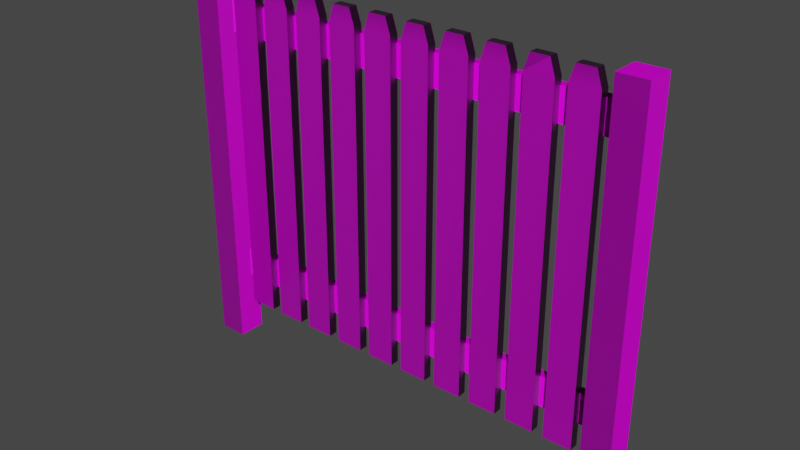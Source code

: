 # Source: staccionata.blend  (saved by Blender 2.80.75; exported with 4.5.12 LTS)
import bpy
from mathutils import Matrix  # noqa: F401  (used for matrix-valued properties, if any)

bpy.ops.wm.read_factory_settings(use_empty=True)
scene = bpy.context.scene
scene.name = 'Scene'

# ---- collections
col_collection = bpy.data.collections.new('Collection'); scene.collection.children.link(col_collection)

# ---- images (referenced by path relative to the original .blend; pixels are not part of the script)
import os
ASSET_DIR = os.environ.get("B2B_ASSET_DIR", "")  # directory of the original .blend (textures are referenced by path, not embedded)
HERE = os.path.dirname(os.path.abspath(__file__))  # packed textures are extracted next to this script under _unpacked/

def load_image(name, relpath, width, height, colorspace="sRGB"):
    """Load a texture the original file referenced (path relative to the .blend, or extracted next to this script)."""
    p = next((c for c in (os.path.join(HERE, relpath), os.path.join(ASSET_DIR, relpath)) if relpath and os.path.exists(c)), "")
    if p:
        img = bpy.data.images.load(p, check_existing=True)
        img.name = name
    else:  # same state as the original file: an image datablock whose file is absent (Cycles renders it pink)
        img = bpy.data.images.new(name, width, height)
        img.source = "FILE"
        img.filepath = "//" + (relpath or name)
    img.colorspace_settings.name = colorspace
    return img
img_woodenplanks05_2k_roughness_png = load_image('WoodenPlanks05_2K_Roughness.png', 'WoodenPlanks05_2K_Roughness.png', 1024, 1024, 'Non-Color')
img_woodenplanks05_2k_normal_png = load_image('WoodenPlanks05_2K_Normal.png', 'WoodenPlanks05_2K_Normal.png', 1024, 1024, 'Non-Color')
img_woodenplanks05_2k_basecolor_png = load_image('WoodenPlanks05_2K_BaseColor.png', 'WoodenPlanks05_2K_BaseColor.png', 1024, 1024, 'sRGB')

# ---- materials (node trees are filled in below, after node groups)
mat_material = bpy.data.materials.new('Material')
mat_material.alpha_threshold = 0.0
mat_material.line_color = (0.0, 0.0, 0.0, 1.0)

# ---- material node trees
mat_material.use_nodes = True; mat_material.node_tree.nodes.clear()
_N = mat_material.node_tree.nodes; _L = mat_material.node_tree.links
n0 = _N.new('ShaderNodeOutputMaterial'); n0.name = 'Material Output'; n0.location = (498, 212)
n1 = _N.new('ShaderNodeTexCoord'); n1.name = 'Texture Coordinate'; n1.location = (-1681, 294)
n2 = _N.new('ShaderNodeValToRGB'); n2.name = 'ColorRamp'; n2.location = (-282, -67)
while len(n2.color_ramp.elements) > 1: n2.color_ramp.elements.remove(n2.color_ramp.elements[-1])
n2.color_ramp.elements[0].position = 0.0; n2.color_ramp.elements[0].color = (0.0, 0.0, 0.0, 1.0)
_e = n2.color_ramp.elements.new(1.0); _e.color = (1.0, 1.0, 1.0, 1.0)
n3 = _N.new('ShaderNodeTexImage'); n3.name = 'Image Texture.001'; n3.location = (-719, -144)
n3.image = img_woodenplanks05_2k_roughness_png
n4 = _N.new('ShaderNodeTexImage'); n4.name = 'Image Texture.002'; n4.location = (-743, -423)
n4.image = img_woodenplanks05_2k_normal_png
n5 = _N.new('ShaderNodeMapping'); n5.name = 'Mapping'; n5.location = (-1196, 123)
n5.width = 240
n6 = _N.new('ShaderNodeNormalMap'); n6.name = 'Normal Map'; n6.location = (-276, -408)
n6.inputs[0].default_value = 2.9
n7 = _N.new('ShaderNodeBsdfPrincipled'); n7.name = 'Principled BSDF'; n7.location = (108, 271)
n7.distribution = 'GGX'
n7.subsurface_method = 'BURLEY'
n7.inputs[3].default_value = 1.45
n7.inputs[27].default_value = (0.0, 0.0, 0.0, 1.0)
n7.inputs[28].default_value = 1.0
n8 = _N.new('ShaderNodeTexImage'); n8.name = 'Image Texture'; n8.location = (-634, 269)
n8.image = img_woodenplanks05_2k_basecolor_png
_L.new(n8.outputs[0], n7.inputs[0])
_L.new(n5.outputs[0], n8.inputs[0])
_L.new(n1.outputs[2], n5.inputs[0])
_L.new(n5.outputs[0], n3.inputs[0])
_L.new(n3.outputs[0], n2.inputs[0])
_L.new(n2.outputs[0], n7.inputs[2])
_L.new(n7.outputs[0], n0.inputs[0])
_L.new(n5.outputs[0], n4.inputs[0])
_L.new(n4.outputs[0], n6.inputs[1])
_L.new(n6.outputs[0], n7.inputs[5])
n0.is_active_output = True

# ---- world
world_world = bpy.data.worlds.new('World'); scene.world = world_world
world_world.use_nodes = True; world_world.node_tree.nodes.clear()
_N = world_world.node_tree.nodes; _L = world_world.node_tree.links
n0 = _N.new('ShaderNodeOutputWorld'); n0.name = 'World Output'; n0.location = (300, 300)
n1 = _N.new('ShaderNodeBackground'); n1.name = 'Background'; n1.location = (10, 300)
n1.inputs[0].default_value = (0.05088, 0.05088, 0.05088, 1.0)
_L.new(n1.outputs[0], n0.inputs[0])
n0.is_active_output = True
world_world.color = (0.05088, 0.05088, 0.05088)
world_world.use_sun_shadow = False
world_world.sun_shadow_jitter_overblur = 0.0

# ---- meshes
me_cube_003 = bpy.data.meshes.new('Cube.003')
me_cube_003.from_pydata([(2.058, -1.0, -1.0), (2.058, -1.0, 1.0), (2.058, 1.0, -1.0), (2.058, 1.0, 1.0), (4.058, -1.0, -1.0), (4.058, -1.0, 1.0), (4.058, 1.0, -1.0), (4.058, 1.0, 1.0), (4.06, 1.387, 19.67), (4.06, 1.387, -5.322), (4.06, -4.967, 19.67), (4.06, -4.967, -5.322), (4.198, 1.387, 19.67), (4.198, 1.387, -5.322), (4.198, -4.967, 19.67), (4.198, -4.967, -5.322), (3.89, -2.831, 19.52), (3.864, -2.831, -2.529), (3.89, -0.7485, 19.52), (3.864, -0.7485, -2.529), (3.977, -2.831, 19.52), (4.002, -2.831, -2.529), (3.977, -0.7485, 19.52), (4.002, -0.7485, -2.529), (3.864, -2.831, 18.48), (4.002, -0.7485, 18.48), (3.864, -0.7485, 18.48), (4.002, -2.831, 18.48), (3.696, -2.831, 19.52), (3.671, -2.831, -2.529), (3.696, -0.7485, 19.52), (3.671, -0.7485, -2.529), (3.784, -2.831, 19.52), (3.809, -2.831, -2.529), (3.784, -0.7485, 19.52), (3.809, -0.7485, -2.529), (3.671, -2.831, 18.48), (3.809, -0.7485, 18.48), (3.671, -0.7485, 18.48), (3.809, -2.831, 18.48), (3.503, -2.831, 19.52), (3.478, -2.831, -2.529), (3.503, -0.7485, 19.52), (3.478, -0.7485, -2.529), (3.59, -2.831, 19.52), (3.616, -2.831, -2.529), (3.59, -0.7485, 19.52), (3.616, -0.7485, -2.529), (3.478, -2.831, 18.48), (3.616, -0.7485, 18.48), (3.478, -0.7485, 18.48), (3.616, -2.831, 18.48), (3.31, -2.831, 19.52), (3.284, -2.831, -2.529), (3.31, -0.7485, 19.52), (3.284, -0.7485, -2.529), (3.397, -2.831, 19.52), (3.422, -2.831, -2.529), (3.397, -0.7485, 19.52), (3.422, -0.7485, -2.529), (3.284, -2.831, 18.48), (3.422, -0.7485, 18.48), (3.284, -0.7485, 18.48), (3.422, -2.831, 18.48), (3.117, -2.831, 19.52), (3.091, -2.831, -2.529), (3.117, -0.7485, 19.52), (3.091, -0.7485, -2.529), (3.204, -2.831, 19.52), (3.229, -2.831, -2.529), (3.204, -0.7485, 19.52), (3.229, -0.7485, -2.529), (3.091, -2.831, 18.48), (3.229, -0.7485, 18.48), (3.091, -0.7485, 18.48), (3.229, -2.831, 18.48), (2.923, -2.831, 19.52), (2.898, -2.831, -2.529), (2.923, -0.7485, 19.52), (2.898, -0.7485, -2.529), (3.01, -2.831, 19.52), (3.036, -2.831, -2.529), (3.01, -0.7485, 19.52), (3.036, -0.7485, -2.529), (2.898, -2.831, 18.48), (3.036, -0.7485, 18.48), (2.898, -0.7485, 18.48), (3.036, -2.831, 18.48), (2.73, -2.831, 19.52), (2.704, -2.831, -2.529), (2.73, -0.7485, 19.52), (2.704, -0.7485, -2.529), (2.817, -2.831, 19.52), (2.843, -2.831, -2.529), (2.817, -0.7485, 19.52), (2.843, -0.7485, -2.529), (2.704, -2.831, 18.48), (2.843, -0.7485, 18.48), (2.704, -0.7485, 18.48), (2.843, -2.831, 18.48), (2.537, -2.831, 19.52), (2.511, -2.831, -2.529), (2.537, -0.7485, 19.52), (2.511, -0.7485, -2.529), (2.624, -2.831, 19.52), (2.649, -2.831, -2.529), (2.624, -0.7485, 19.52), (2.649, -0.7485, -2.529), (2.511, -2.831, 18.48), (2.649, -0.7485, 18.48), (2.511, -0.7485, 18.48), (2.649, -2.831, 18.48), (2.343, -2.831, 19.52), (2.318, -2.831, -2.529), (2.343, -0.7485, 19.52), (2.318, -0.7485, -2.529), (2.431, -2.831, 19.52), (2.456, -2.831, -2.529), (2.431, -0.7485, 19.52), (2.456, -0.7485, -2.529), (2.318, -2.831, 18.48), (2.456, -0.7485, 18.48), (2.318, -0.7485, 18.48), (2.456, -2.831, 18.48), (2.15, -2.831, 19.52), (2.125, -2.831, -2.529), (2.15, -0.7485, 19.52), (2.125, -0.7485, -2.529), (2.237, -2.831, 19.52), (2.263, -2.831, -2.529), (2.237, -0.7485, 19.52), (2.263, -0.7485, -2.529), (2.125, -2.831, 18.48), (2.263, -0.7485, 18.48), (2.125, -0.7485, 18.48), (2.263, -2.831, 18.48), (1.919, 1.387, 19.78), (1.919, 1.387, -5.211), (1.919, -4.967, 19.78), (1.919, -4.967, -5.211), (2.057, 1.387, 19.78), (2.057, 1.387, -5.211), (2.057, -4.967, 19.78), (2.057, -4.967, -5.211), (2.058, -1.0, 16.01), (2.058, -1.0, 18.01), (2.058, 1.0, 16.01), (2.058, 1.0, 18.01), (4.058, -1.0, 16.01), (4.058, -1.0, 18.01), (4.058, 1.0, 16.01), (4.058, 1.0, 18.01)], [], [(0, 2, 3, 1), (2, 6, 7, 3), (6, 4, 5, 7), (4, 0, 1, 5), (2, 0, 4, 6), (7, 5, 1, 3), (8, 12, 14, 10), (11, 10, 14, 15), (15, 14, 12, 13), (13, 9, 11, 15), (9, 8, 10, 11), (13, 12, 8, 9), (16, 18, 22, 20), (26, 25, 22, 18), (25, 27, 20, 22), (21, 23, 19, 17), (24, 26, 18, 16), (27, 24, 16, 20), (21, 17, 24, 27), (17, 19, 26, 24), (23, 21, 27, 25), (19, 23, 25, 26), (28, 30, 34, 32), (38, 37, 34, 30), (37, 39, 32, 34), (33, 35, 31, 29), (36, 38, 30, 28), (39, 36, 28, 32), (33, 29, 36, 39), (29, 31, 38, 36), (35, 33, 39, 37), (31, 35, 37, 38), (40, 42, 46, 44), (50, 49, 46, 42), (49, 51, 44, 46), (45, 47, 43, 41), (48, 50, 42, 40), (51, 48, 40, 44), (45, 41, 48, 51), (41, 43, 50, 48), (47, 45, 51, 49), (43, 47, 49, 50), (52, 54, 58, 56), (62, 61, 58, 54), (61, 63, 56, 58), (57, 59, 55, 53), (60, 62, 54, 52), (63, 60, 52, 56), (57, 53, 60, 63), (53, 55, 62, 60), (59, 57, 63, 61), (55, 59, 61, 62), (64, 66, 70, 68), (74, 73, 70, 66), (73, 75, 68, 70), (69, 71, 67, 65), (72, 74, 66, 64), (75, 72, 64, 68), (69, 65, 72, 75), (65, 67, 74, 72), (71, 69, 75, 73), (67, 71, 73, 74), (76, 78, 82, 80), (86, 85, 82, 78), (85, 87, 80, 82), (81, 83, 79, 77), (84, 86, 78, 76), (87, 84, 76, 80), (81, 77, 84, 87), (77, 79, 86, 84), (83, 81, 87, 85), (79, 83, 85, 86), (88, 90, 94, 92), (98, 97, 94, 90), (97, 99, 92, 94), (93, 95, 91, 89), (96, 98, 90, 88), (99, 96, 88, 92), (93, 89, 96, 99), (89, 91, 98, 96), (95, 93, 99, 97), (91, 95, 97, 98), (100, 102, 106, 104), (110, 109, 106, 102), (109, 111, 104, 106), (105, 107, 103, 101), (108, 110, 102, 100), (111, 108, 100, 104), (105, 101, 108, 111), (101, 103, 110, 108), (107, 105, 111, 109), (103, 107, 109, 110), (112, 114, 118, 116), (122, 121, 118, 114), (121, 123, 116, 118), (117, 119, 115, 113), (120, 122, 114, 112), (123, 120, 112, 116), (117, 113, 120, 123), (113, 115, 122, 120), (119, 117, 123, 121), (115, 119, 121, 122), (124, 126, 130, 128), (134, 133, 130, 126), (133, 135, 128, 130), (129, 131, 127, 125), (132, 134, 126, 124), (135, 132, 124, 128), (129, 125, 132, 135), (125, 127, 134, 132), (131, 129, 135, 133), (127, 131, 133, 134), (136, 140, 142, 138), (139, 138, 142, 143), (143, 142, 140, 141), (141, 137, 139, 143), (137, 136, 138, 139), (141, 140, 136, 137), (144, 146, 147, 145), (146, 150, 151, 147), (150, 148, 149, 151), (148, 144, 145, 149), (146, 144, 148, 150), (151, 149, 145, 147)])
_uv = me_cube_003.uv_layers.new(name='UVMap')
_uv.uv.foreach_set('vector', [0.9276, 0.3934, 0.7127, 0.3976, 0.717, 0.6125, 0.9318, 0.6082, 0.7127, 0.3976, 0.4979, 0.4019, 0.5021, 0.6167, 0.717, 0.6125, 0.4979, 0.4019, 0.283, 0.4061, 0.2873, 0.621, 0.5021, 0.6167, 0.283, 0.4061, 0.06818, 0.4104, 0.07243, 0.6252, 0.2873, 0.621, 0.4936, 0.187, 0.2788, 0.1913, 0.283, 0.4061, 0.4979, 0.4019, 0.5021, 0.6167, 0.2873, 0.621, 0.2915, 0.8358, 0.5064, 0.8316, 0.5021, 0.6167, 0.5064, 0.8316, 0.2915, 0.8358, 0.2873, 0.621, 0.283, 0.4061, 0.2873, 0.621, 0.07243, 0.6252, 0.06818, 0.4104, 0.9276, 0.3934, 0.9318, 0.6082, 0.717, 0.6125, 0.7127, 0.3976, 0.4936, 0.187, 0.4979, 0.4019, 0.283, 0.4061, 0.2788, 0.1913, 0.4979, 0.4019, 0.5021, 0.6167, 0.2873, 0.621, 0.283, 0.4061, 0.7127, 0.3976, 0.717, 0.6125, 0.5021, 0.6167, 0.4979, 0.4019, 0.5021, 0.6167, 0.2873, 0.621, 0.2915, 0.8358, 0.5064, 0.8316, 0.2871, 0.6109, 0.07223, 0.6151, 0.07243, 0.6252, 0.2873, 0.621, 0.9316, 0.5981, 0.7168, 0.6024, 0.717, 0.6125, 0.9318, 0.6082, 0.4936, 0.187, 0.2788, 0.1913, 0.283, 0.4061, 0.4979, 0.4019, 0.5019, 0.6066, 0.2871, 0.6109, 0.2873, 0.621, 0.5021, 0.6167, 0.7168, 0.6024, 0.5019, 0.6066, 0.5021, 0.6167, 0.717, 0.6125, 0.7127, 0.3976, 0.4979, 0.4019, 0.5019, 0.6066, 0.7168, 0.6024, 0.4979, 0.4019, 0.283, 0.4061, 0.2871, 0.6109, 0.5019, 0.6066, 0.9276, 0.3934, 0.7127, 0.3976, 0.7168, 0.6024, 0.9316, 0.5981, 0.283, 0.4061, 0.06818, 0.4104, 0.07223, 0.6151, 0.2871, 0.6109, 0.5021, 0.6167, 0.2873, 0.621, 0.2915, 0.8358, 0.5064, 0.8316, 0.2871, 0.6109, 0.07223, 0.6151, 0.07243, 0.6252, 0.2873, 0.621, 0.9316, 0.5981, 0.7168, 0.6024, 0.717, 0.6125, 0.9318, 0.6082, 0.4936, 0.187, 0.2788, 0.1913, 0.283, 0.4061, 0.4979, 0.4019, 0.5019, 0.6066, 0.2871, 0.6109, 0.2873, 0.621, 0.5021, 0.6167, 0.7168, 0.6024, 0.5019, 0.6066, 0.5021, 0.6167, 0.717, 0.6125, 0.7127, 0.3976, 0.4979, 0.4019, 0.5019, 0.6066, 0.7168, 0.6024, 0.4979, 0.4019, 0.283, 0.4061, 0.2871, 0.6109, 0.5019, 0.6066, 0.9276, 0.3934, 0.7127, 0.3976, 0.7168, 0.6024, 0.9316, 0.5981, 0.283, 0.4061, 0.06818, 0.4104, 0.07223, 0.6151, 0.2871, 0.6109, 0.5021, 0.6167, 0.2873, 0.621, 0.2915, 0.8358, 0.5064, 0.8316, 0.2871, 0.6109, 0.07223, 0.6151, 0.07243, 0.6252, 0.2873, 0.621, 0.9316, 0.5981, 0.7168, 0.6024, 0.717, 0.6125, 0.9318, 0.6082, 0.4936, 0.187, 0.2788, 0.1913, 0.283, 0.4061, 0.4979, 0.4019, 0.5019, 0.6066, 0.2871, 0.6109, 0.2873, 0.621, 0.5021, 0.6167, 0.7168, 0.6024, 0.5019, 0.6066, 0.5021, 0.6167, 0.717, 0.6125, 0.7127, 0.3976, 0.4979, 0.4019, 0.5019, 0.6066, 0.7168, 0.6024, 0.4979, 0.4019, 0.283, 0.4061, 0.2871, 0.6109, 0.5019, 0.6066, 0.9276, 0.3934, 0.7127, 0.3976, 0.7168, 0.6024, 0.9316, 0.5981, 0.283, 0.4061, 0.06818, 0.4104, 0.07223, 0.6151, 0.2871, 0.6109, 0.5021, 0.6167, 0.2873, 0.621, 0.2915, 0.8358, 0.5064, 0.8316, 0.2871, 0.6109, 0.07223, 0.6151, 0.07243, 0.6252, 0.2873, 0.621, 0.9316, 0.5981, 0.7168, 0.6024, 0.717, 0.6125, 0.9318, 0.6082, 0.4936, 0.187, 0.2788, 0.1913, 0.283, 0.4061, 0.4979, 0.4019, 0.5019, 0.6066, 0.2871, 0.6109, 0.2873, 0.621, 0.5021, 0.6167, 0.7168, 0.6024, 0.5019, 0.6066, 0.5021, 0.6167, 0.717, 0.6125, 0.7127, 0.3976, 0.4979, 0.4019, 0.5019, 0.6066, 0.7168, 0.6024, 0.4979, 0.4019, 0.283, 0.4061, 0.2871, 0.6109, 0.5019, 0.6066, 0.9276, 0.3934, 0.7127, 0.3976, 0.7168, 0.6024, 0.9316, 0.5981, 0.283, 0.4061, 0.06818, 0.4104, 0.07223, 0.6151, 0.2871, 0.6109, 0.5021, 0.6167, 0.2873, 0.621, 0.2915, 0.8358, 0.5064, 0.8316, 0.2871, 0.6109, 0.07223, 0.6151, 0.07243, 0.6252, 0.2873, 0.621, 0.9316, 0.5981, 0.7168, 0.6024, 0.717, 0.6125, 0.9318, 0.6082, 0.4936, 0.187, 0.2788, 0.1913, 0.283, 0.4061, 0.4979, 0.4019, 0.5019, 0.6066, 0.2871, 0.6109, 0.2873, 0.621, 0.5021, 0.6167, 0.7168, 0.6024, 0.5019, 0.6066, 0.5021, 0.6167, 0.717, 0.6125, 0.7127, 0.3976, 0.4979, 0.4019, 0.5019, 0.6066, 0.7168, 0.6024, 0.4979, 0.4019, 0.283, 0.4061, 0.2871, 0.6109, 0.5019, 0.6066, 0.9276, 0.3934, 0.7127, 0.3976, 0.7168, 0.6024, 0.9316, 0.5981, 0.283, 0.4061, 0.06818, 0.4104, 0.07223, 0.6151, 0.2871, 0.6109, 0.5021, 0.6167, 0.2873, 0.621, 0.2915, 0.8358, 0.5064, 0.8316, 0.2871, 0.6109, 0.07223, 0.6151, 0.07243, 0.6252, 0.2873, 0.621, 0.9316, 0.5981, 0.7168, 0.6024, 0.717, 0.6125, 0.9318, 0.6082, 0.4936, 0.187, 0.2788, 0.1913, 0.283, 0.4061, 0.4979, 0.4019, 0.5019, 0.6066, 0.2871, 0.6109, 0.2873, 0.621, 0.5021, 0.6167, 0.7168, 0.6024, 0.5019, 0.6066, 0.5021, 0.6167, 0.717, 0.6125, 0.7127, 0.3976, 0.4979, 0.4019, 0.5019, 0.6066, 0.7168, 0.6024, 0.4979, 0.4019, 0.283, 0.4061, 0.2871, 0.6109, 0.5019, 0.6066, 0.9276, 0.3934, 0.7127, 0.3976, 0.7168, 0.6024, 0.9316, 0.5981, 0.283, 0.4061, 0.06818, 0.4104, 0.07223, 0.6151, 0.2871, 0.6109, 0.5021, 0.6167, 0.2873, 0.621, 0.2915, 0.8358, 0.5064, 0.8316, 0.2871, 0.6109, 0.07223, 0.6151, 0.07243, 0.6252, 0.2873, 0.621, 0.9316, 0.5981, 0.7168, 0.6024, 0.717, 0.6125, 0.9318, 0.6082, 0.4936, 0.187, 0.2788, 0.1913, 0.283, 0.4061, 0.4979, 0.4019, 0.5019, 0.6066, 0.2871, 0.6109, 0.2873, 0.621, 0.5021, 0.6167, 0.7168, 0.6024, 0.5019, 0.6066, 0.5021, 0.6167, 0.717, 0.6125, 0.7127, 0.3976, 0.4979, 0.4019, 0.5019, 0.6066, 0.7168, 0.6024, 0.4979, 0.4019, 0.283, 0.4061, 0.2871, 0.6109, 0.5019, 0.6066, 0.9276, 0.3934, 0.7127, 0.3976, 0.7168, 0.6024, 0.9316, 0.5981, 0.283, 0.4061, 0.06818, 0.4104, 0.07223, 0.6151, 0.2871, 0.6109, 0.5021, 0.6167, 0.2873, 0.621, 0.2915, 0.8358, 0.5064, 0.8316, 0.2871, 0.6109, 0.07223, 0.6151, 0.07243, 0.6252, 0.2873, 0.621, 0.9316, 0.5981, 0.7168, 0.6024, 0.717, 0.6125, 0.9318, 0.6082, 0.4936, 0.187, 0.2788, 0.1913, 0.283, 0.4061, 0.4979, 0.4019, 0.5019, 0.6066, 0.2871, 0.6109, 0.2873, 0.621, 0.5021, 0.6167, 0.7168, 0.6024, 0.5019, 0.6066, 0.5021, 0.6167, 0.717, 0.6125, 0.7127, 0.3976, 0.4979, 0.4019, 0.5019, 0.6066, 0.7168, 0.6024, 0.4979, 0.4019, 0.283, 0.4061, 0.2871, 0.6109, 0.5019, 0.6066, 0.9276, 0.3934, 0.7127, 0.3976, 0.7168, 0.6024, 0.9316, 0.5981, 0.283, 0.4061, 0.06818, 0.4104, 0.07223, 0.6151, 0.2871, 0.6109, 0.5021, 0.6167, 0.2873, 0.621, 0.2915, 0.8358, 0.5064, 0.8316, 0.2871, 0.6109, 0.07223, 0.6151, 0.07243, 0.6252, 0.2873, 0.621, 0.9316, 0.5981, 0.7168, 0.6024, 0.717, 0.6125, 0.9318, 0.6082, 0.4936, 0.187, 0.2788, 0.1913, 0.283, 0.4061, 0.4979, 0.4019, 0.5019, 0.6066, 0.2871, 0.6109, 0.2873, 0.621, 0.5021, 0.6167, 0.7168, 0.6024, 0.5019, 0.6066, 0.5021, 0.6167, 0.717, 0.6125, 0.7127, 0.3976, 0.4979, 0.4019, 0.5019, 0.6066, 0.7168, 0.6024, 0.4979, 0.4019, 0.283, 0.4061, 0.2871, 0.6109, 0.5019, 0.6066, 0.9276, 0.3934, 0.7127, 0.3976, 0.7168, 0.6024, 0.9316, 0.5981, 0.283, 0.4061, 0.06818, 0.4104, 0.07223, 0.6151, 0.2871, 0.6109, 0.5021, 0.6167, 0.2873, 0.621, 0.2915, 0.8358, 0.5064, 0.8316, 0.2871, 0.6109, 0.07223, 0.6151, 0.07243, 0.6252, 0.2873, 0.621, 0.9316, 0.5981, 0.7168, 0.6024, 0.717, 0.6125, 0.9318, 0.6082, 0.4936, 0.187, 0.2788, 0.1913, 0.283, 0.4061, 0.4979, 0.4019, 0.5019, 0.6066, 0.2871, 0.6109, 0.2873, 0.621, 0.5021, 0.6167, 0.7168, 0.6024, 0.5019, 0.6066, 0.5021, 0.6167, 0.717, 0.6125, 0.7127, 0.3976, 0.4979, 0.4019, 0.5019, 0.6066, 0.7168, 0.6024, 0.4979, 0.4019, 0.283, 0.4061, 0.2871, 0.6109, 0.5019, 0.6066, 0.9276, 0.3934, 0.7127, 0.3976, 0.7168, 0.6024, 0.9316, 0.5981, 0.283, 0.4061, 0.06818, 0.4104, 0.07223, 0.6151, 0.2871, 0.6109, 0.5021, 0.6167, 0.5064, 0.8316, 0.2915, 0.8358, 0.2873, 0.621, 0.283, 0.4061, 0.2873, 0.621, 0.07243, 0.6252, 0.06818, 0.4104, 0.9276, 0.3934, 0.9318, 0.6082, 0.717, 0.6125, 0.7127, 0.3976, 0.4936, 0.187, 0.4979, 0.4019, 0.283, 0.4061, 0.2788, 0.1913, 0.4979, 0.4019, 0.5021, 0.6167, 0.2873, 0.621, 0.283, 0.4061, 0.7127, 0.3976, 0.717, 0.6125, 0.5021, 0.6167, 0.4979, 0.4019, 0.9276, 0.3934, 0.7127, 0.3976, 0.717, 0.6125, 0.9318, 0.6082, 0.7127, 0.3976, 0.4979, 0.4019, 0.5021, 0.6167, 0.717, 0.6125, 0.4979, 0.4019, 0.283, 0.4061, 0.2873, 0.621, 0.5021, 0.6167, 0.283, 0.4061, 0.06818, 0.4104, 0.07243, 0.6252, 0.2873, 0.621, 0.4936, 0.187, 0.2788, 0.1913, 0.283, 0.4061, 0.4979, 0.4019, 0.5021, 0.6167, 0.2873, 0.621, 0.2915, 0.8358, 0.5064, 0.8316])
me_cube_003.materials.append(mat_material)
me_cube_003.use_remesh_fix_poles = True
me_cube_003.use_remesh_preserve_attributes = False
me_cube_003.use_mirror_x = True
me_cube_003.update()

# ---- objects
ob_cube_003 = bpy.data.objects.new('Cube.003', me_cube_003)

# ---- transforms, parenting, visibility, modifiers, constraints
ob_cube_003.location = (10.14, 0.1292, 1.321)
ob_cube_003.scale = (-3.321, 0.07217, 0.2481)
ob_cube_003.lineart.crease_threshold = 0.0
ob_cube_003.use_mesh_mirror_x = True

# ---- collection membership
col_collection.objects.link(ob_cube_003)

# ---- scene / render settings (as saved in the file)
scene.frame_start = 1; scene.frame_end = 250; scene.frame_set(1)
scene.render.engine = 'CYCLES'
scene.cycles.samples = 128
scene.cycles.sampling_pattern = 'TABULATED_SOBOL'
scene.cycles.use_adaptive_sampling = False
scene.cycles.use_light_tree = False
scene.view_settings.view_transform = 'Filmic'
bpy.context.view_layer.update()

# ---- added for rendering (the .blend has no active camera and no usable light): camera, sun
cam_auto = bpy.data.cameras.new('AutoCamera')
cam_auto.lens = 50.0
cam_auto.sensor_width = 36.0
cam_auto.clip_end = 1000.0
ob_auto_camera = bpy.data.objects.new('AutoCamera', cam_auto)
scene.collection.objects.link(ob_auto_camera)
ob_auto_camera.location = (9.05961, -10.8925, 10.3753)
ob_auto_camera.rotation_euler = (1.09748, -7.21219e-08, 0.694738)
scene.camera = ob_auto_camera
light_auto_sun = bpy.data.lights.new('AutoSun', 'SUN')
light_auto_sun.energy = 3.0
light_auto_sun.angle = 0.0523599
ob_auto_sun = bpy.data.objects.new('AutoSun', light_auto_sun)
scene.collection.objects.link(ob_auto_sun)
ob_auto_sun.rotation_euler = (0.872665, 0.174533, 0.523599)
bpy.context.view_layer.update()
